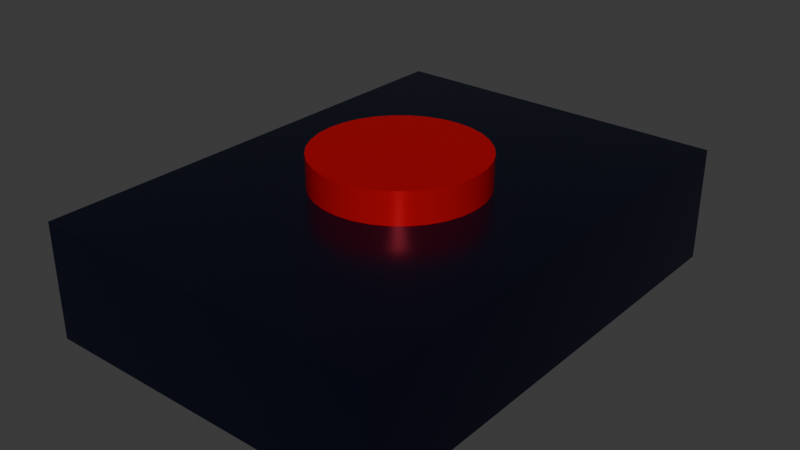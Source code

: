 # Source: button.blend  (saved by Blender 4.2.66; exported with 4.5.12 LTS)
import bpy
from mathutils import Matrix  # noqa: F401  (used for matrix-valued properties, if any)

bpy.ops.wm.read_factory_settings(use_empty=True)
scene = bpy.context.scene
scene.name = 'Scene'

# ---- collections
col_collection = bpy.data.collections.new('Collection'); scene.collection.children.link(col_collection)

# ---- materials (node trees are filled in below, after node groups)
mat_material_002 = bpy.data.materials.new('Material.002')
mat_material_001 = bpy.data.materials.new('Material.001')

# ---- node groups
ng_smooth_by_angle = bpy.data.node_groups.new('Smooth by Angle', 'GeometryNodeTree')
_s = ng_smooth_by_angle.interface.new_socket(name='Mesh', in_out='OUTPUT', socket_type='NodeSocketGeometry')
_s = ng_smooth_by_angle.interface.new_socket(name='Mesh', in_out='INPUT', socket_type='NodeSocketGeometry')
_s = ng_smooth_by_angle.interface.new_socket(name='Angle', in_out='INPUT', socket_type='NodeSocketFloat')
_s.subtype = 'ANGLE'
_s.default_value = 0.5236
_s.min_value = 0.0
_s.max_value = 3.142
_s.description = 'Maximum face angle for smooth edges'
_s = ng_smooth_by_angle.interface.new_socket(name='Ignore Sharpness', in_out='INPUT', socket_type='NodeSocketBool')
_s.force_non_field = True
ng_smooth_by_angle.description = 'Set the sharpness of mesh edges based on the angle between the neighboring faces'
ng_smooth_by_angle.is_modifier = True
_N = ng_smooth_by_angle.nodes; _L = ng_smooth_by_angle.links
n0 = _N.new('GeometryNodeSetShadeSmooth'); n0.name = 'Set Shade Smooth'; n0.location = (120, -80)
n0.domain = 'EDGE'
n1 = _N.new('GeometryNodeSetShadeSmooth'); n1.name = 'Set Shade Smooth.001'; n1.location = (300, -80)
n2 = _N.new('NodeGroupOutput'); n2.name = 'Group Output'; n2.location = (480, -80)
n3 = _N.new('GeometryNodeInputMeshEdgeAngle'); n3.name = 'Edge Angle'; n3.location = (-440, -240)
n4 = _N.new('NodeGroupInput'); n4.name = 'Group Input'; n4.location = (-80, -80)
n5 = _N.new('GeometryNodeInputEdgeSmooth'); n5.name = 'Is Edge Smooth'; n5.location = (-260, -120)
n6 = _N.new('GeometryNodeInputShadeSmooth'); n6.name = 'Is Shade Smooth'; n6.location = (-440, -397)
n7 = _N.new('FunctionNodeCompare'); n7.name = 'Compare'; n7.location = (-260, -260)
n7.operation = 'LESS_EQUAL'
n7.inputs[6].default_value = (0.0, 0.0, 0.0, 0.0)
n7.inputs[7].default_value = (0.0, 0.0, 0.0, 0.0)
n8 = _N.new('FunctionNodeBooleanMath'); n8.name = 'Boolean Math.001'; n8.location = (-80, -260)
n9 = _N.new('NodeGroupInput'); n9.name = 'Group Input.001'; n9.location = (-440, -329)
n10 = _N.new('NodeGroupInput'); n10.name = 'Group Input.002'; n10.location = (-259, -189)
n11 = _N.new('FunctionNodeBooleanMath'); n11.name = 'Boolean Math'; n11.location = (-80, -149)
n11.operation = 'OR'
n12 = _N.new('FunctionNodeBooleanMath'); n12.name = 'Boolean Math.002'; n12.location = (-260, -380)
n12.operation = 'OR'
n13 = _N.new('NodeGroupInput'); n13.name = 'Group Input.003'; n13.location = (-440, -460)
_L.new(n3.outputs[0], n7.inputs[0])
_L.new(n1.outputs[0], n2.inputs[0])
_L.new(n9.outputs[1], n7.inputs[1])
_L.new(n7.outputs[0], n8.inputs[0])
_L.new(n4.outputs[0], n0.inputs[0])
_L.new(n0.outputs[0], n1.inputs[0])
_L.new(n8.outputs[0], n0.inputs[2])
_L.new(n10.outputs[2], n11.inputs[1])
_L.new(n5.outputs[0], n11.inputs[0])
_L.new(n11.outputs[0], n0.inputs[1])
_L.new(n13.outputs[2], n12.inputs[1])
_L.new(n6.outputs[0], n12.inputs[0])
_L.new(n12.outputs[0], n8.inputs[1])
n2.is_active_output = True

# ---- material node trees
mat_material_002.use_nodes = True; mat_material_002.node_tree.nodes.clear()
_N = mat_material_002.node_tree.nodes; _L = mat_material_002.node_tree.links
n0 = _N.new('ShaderNodeBsdfPrincipled'); n0.name = 'Principled BSDF'; n0.location = (10, 300)
n0.inputs[0].default_value = (0.01018, 0.01166, 0.04188, 1.0)
n0.inputs[1].default_value = 0.7371
n0.inputs[2].default_value = 0.2457
n1 = _N.new('ShaderNodeOutputMaterial'); n1.name = 'Material Output'; n1.location = (300, 300)
_L.new(n0.outputs[0], n1.inputs[0])
n1.is_active_output = True
mat_material_001.use_nodes = True; mat_material_001.node_tree.nodes.clear()
_N = mat_material_001.node_tree.nodes; _L = mat_material_001.node_tree.links
n0 = _N.new('ShaderNodeBsdfPrincipled'); n0.name = 'Principled BSDF'; n0.location = (10, 300)
n0.inputs[0].default_value = (0.6937, 0.0, 0.002367, 1.0)
n0.inputs[1].default_value = 0.4
n0.inputs[2].default_value = 0.1943
n1 = _N.new('ShaderNodeOutputMaterial'); n1.name = 'Material Output'; n1.location = (300, 300)
_L.new(n0.outputs[0], n1.inputs[0])
n1.is_active_output = True

# ---- world
world_world = bpy.data.worlds.new('World'); scene.world = world_world
world_world.use_nodes = True; world_world.node_tree.nodes.clear()
_N = world_world.node_tree.nodes; _L = world_world.node_tree.links
n0 = _N.new('ShaderNodeOutputWorld'); n0.name = 'World Output'; n0.location = (300, 300)
n1 = _N.new('ShaderNodeBackground'); n1.name = 'Background'; n1.location = (10, 300)
n1.inputs[0].default_value = (0.05088, 0.05088, 0.05088, 1.0)
_L.new(n1.outputs[0], n0.inputs[0])
n0.is_active_output = True
world_world.color = (0.05088, 0.05088, 0.05088)
world_world.sun_shadow_jitter_overblur = 0.0

# ---- meshes
me_cube_001 = bpy.data.meshes.new('Cube.001')
me_cube_001.from_pydata([(-1.0, -1.0, -1.0), (0.0, 0.3222, 0.1897), (-1.0, -1.0, 1.0), (-1.0, 1.0, -1.0), (0.09279, 0.316, 0.1897), (-1.0, 1.0, 1.0), (1.0, -1.0, -1.0), (0.182, 0.2977, 0.1897), (1.0, -1.0, 1.0), (1.0, 1.0, -1.0), (0.2643, 0.2679, 0.1897), (1.0, 1.0, 1.0), (0.3363, 0.2279, 0.1897), (0.3955, 0.179, 0.1897), (0.4394, 0.1233, 0.1897), (0.4665, 0.06287, 0.1897), (0.4756, 0.0, 0.1897), (0.4665, -0.06287, 0.1897), (0.4394, -0.1233, 0.1897), (0.3955, -0.179, 0.1897), (0.3363, -0.2279, 0.1897), (0.2643, -0.2679, 0.1897), (0.182, -0.2977, 0.1897), (0.09279, -0.316, 0.1897), (0.0, -0.3222, 0.1897), (-0.09279, -0.316, 0.1897), (-0.182, -0.2977, 0.1897), (-0.2643, -0.2679, 0.1897), (-0.3363, -0.2279, 0.1897), (-0.3955, -0.179, 0.1897), (-0.4394, -0.1233, 0.1897), (-0.4665, -0.06287, 0.1897), (-0.4756, 0.0, 0.1897), (-0.4665, 0.06287, 0.1897), (-0.4394, 0.1233, 0.1897), (-0.3955, 0.179, 0.1897), (-0.3363, 0.2279, 0.1897), (-0.2643, 0.2679, 0.1897), (-0.182, 0.2977, 0.1897), (-0.09279, 0.316, 0.1897), (-0.4756, 0.0, 1.0), (-0.4665, 0.06287, 1.0), (-0.4665, -0.06287, 1.0), (-0.3955, -0.179, 1.0), (-0.347, 0.2191, 1.0), (-0.3955, 0.179, 1.0), (-0.3363, -0.2279, 1.0), (-0.4394, -0.1233, 1.0), (-0.4394, 0.1233, 1.0), (-0.182, 0.2977, 1.0), (-0.09279, 0.316, 1.0), (-0.2643, 0.2679, 1.0), (0.09279, 0.316, 1.0), (0.0, 0.3222, 1.0), (0.2643, 0.2679, 1.0), (0.182, 0.2977, 1.0), (-0.3363, 0.2279, 1.0), (-0.2643, -0.2679, 1.0), (-0.09279, -0.316, 1.0), (0.0, -0.3222, 1.0), (-0.182, -0.2977, 1.0), (0.2643, -0.2679, 1.0), (0.182, -0.2977, 1.0), (0.09279, -0.316, 1.0), (0.3955, -0.179, 1.0), (0.347, -0.2191, 1.0), (0.3955, 0.179, 1.0), (0.4756, 0.0, 1.0), (0.4665, -0.06287, 1.0), (0.4665, 0.06287, 1.0), (0.4394, 0.1233, 1.0), (0.3363, -0.2279, 1.0), (0.4394, -0.1233, 1.0), (0.3363, 0.2279, 1.0)], [], [(0, 2, 5, 3), (3, 5, 11, 9), (9, 11, 8, 6), (6, 8, 2, 0), (3, 9, 6, 0), (45, 44, 5, 2, 8, 65, 71, 61, 62, 63, 59, 58, 60, 57, 46, 43, 47, 42, 40, 41, 48), (64, 65, 8, 11, 5, 44, 56, 51, 49, 50, 53, 52, 55, 54, 73, 66, 70, 69, 67, 68, 72), (53, 1, 4, 52), (52, 4, 7, 55), (55, 7, 10, 54), (54, 10, 12, 73), (73, 12, 13, 66), (13, 14, 70, 66), (14, 15, 69, 70), (15, 16, 67, 69), (16, 17, 68, 67), (17, 18, 72, 68), (18, 19, 64, 72), (19, 20, 71, 65, 64), (20, 21, 61, 71), (21, 22, 62, 61), (22, 23, 63, 62), (23, 24, 59, 63), (24, 25, 58, 59), (25, 26, 60, 58), (26, 27, 57, 60), (27, 28, 46, 57), (28, 29, 43, 46), (43, 29, 30, 47), (47, 30, 31, 42), (42, 31, 32, 40), (40, 32, 33, 41), (41, 33, 34, 48), (48, 34, 35, 45), (45, 35, 36, 56, 44), (56, 36, 37, 51), (51, 37, 38, 49), (49, 38, 39, 50), (50, 39, 1, 53), (31, 30, 29, 28, 27, 26, 25, 24, 23, 22, 21, 20, 19, 18, 17, 16, 15, 14, 13, 12, 10, 7, 4, 1, 39, 38, 37, 36, 35, 34, 33, 32)])
_uv = me_cube_001.uv_layers.new(name='UVMap')
_uv.uv.foreach_set('vector', [0.375, 0.0, 0.625, 0.0, 0.625, 0.25, 0.375, 0.25, 0.375, 0.25, 0.625, 0.25, 0.625, 0.5, 0.375, 0.5, 0.375, 0.5, 0.625, 0.5, 0.625, 0.75, 0.375, 0.75, 0.375, 0.75, 0.625, 0.75, 0.625, 1.0, 0.375, 1.0, 0.125, 0.5, 0.375, 0.5, 0.375, 0.75, 0.125, 0.75, 0.7994, 0.6026, 0.7934, 0.5976, 0.875, 0.5, 0.875, 0.75, 0.625, 0.75, 0.7066, 0.6524, 0.708, 0.6535, 0.717, 0.6585, 0.7272, 0.6622, 0.7384, 0.6645, 0.75, 0.6653, 0.7616, 0.6645, 0.7728, 0.6622, 0.783, 0.6585, 0.792, 0.6535, 0.7994, 0.6474, 0.8049, 0.6404, 0.8083, 0.6329, 0.8095, 0.625, 0.8083, 0.6171, 0.8049, 0.6096, 0.7006, 0.6474, 0.7066, 0.6524, 0.625, 0.75, 0.625, 0.5, 0.875, 0.5, 0.7934, 0.5976, 0.792, 0.5965, 0.783, 0.5915, 0.7728, 0.5878, 0.7616, 0.5855, 0.75, 0.5847, 0.7384, 0.5855, 0.7272, 0.5878, 0.717, 0.5915, 0.708, 0.5965, 0.7006, 0.6026, 0.6951, 0.6096, 0.6917, 0.6171, 0.6905, 0.625, 0.6917, 0.6329, 0.6951, 0.6404, 1.0, 0.91, 1.0, 0.5, 0.9688, 0.5, 0.9688, 0.91, 0.9688, 0.91, 0.9688, 0.5, 0.9375, 0.5, 0.9375, 0.91, 0.9375, 0.91, 0.9375, 0.5, 0.9062, 0.5, 0.9062, 0.91, 0.9062, 0.91, 0.9062, 0.5, 0.875, 0.5, 0.875, 0.91, 0.875, 0.91, 0.875, 0.5, 0.8438, 0.5, 0.8438, 0.91, 0.8438, 0.5, 0.8125, 0.5, 0.8125, 0.91, 0.8438, 0.91, 0.8125, 0.5, 0.7812, 0.5, 0.7812, 0.91, 0.8125, 0.91, 0.7812, 0.5, 0.75, 0.5, 0.75, 0.91, 0.7812, 0.91, 0.75, 0.5, 0.7188, 0.5, 0.7188, 0.91, 0.75, 0.91, 0.7188, 0.5, 0.6875, 0.5, 0.6875, 0.91, 0.7188, 0.91, 0.6875, 0.5, 0.6562, 0.5, 0.6562, 0.91, 0.6875, 0.91, 0.6562, 0.5, 0.625, 0.5, 0.625, 0.91, 0.6306, 0.91, 0.6562, 0.91, 0.625, 0.5, 0.5938, 0.5, 0.5938, 0.91, 0.625, 0.91, 0.5938, 0.5, 0.5625, 0.5, 0.5625, 0.91, 0.5938, 0.91, 0.5625, 0.5, 0.5312, 0.5, 0.5312, 0.91, 0.5625, 0.91, 0.5312, 0.5, 0.5, 0.5, 0.5, 0.91, 0.5312, 0.91, 0.5, 0.5, 0.4688, 0.5, 0.4688, 0.91, 0.5, 0.91, 0.4688, 0.5, 0.4375, 0.5, 0.4375, 0.91, 0.4688, 0.91, 0.4375, 0.5, 0.4062, 0.5, 0.4062, 0.91, 0.4375, 0.91, 0.4062, 0.5, 0.375, 0.5, 0.375, 0.91, 0.4062, 0.91, 0.375, 0.5, 0.3438, 0.5, 0.3438, 0.91, 0.375, 0.91, 0.3438, 0.91, 0.3438, 0.5, 0.3125, 0.5, 0.3125, 0.91, 0.3125, 0.91, 0.3125, 0.5, 0.2812, 0.5, 0.2812, 0.91, 0.2812, 0.91, 0.2812, 0.5, 0.25, 0.5, 0.25, 0.91, 0.25, 0.91, 0.25, 0.5, 0.2188, 0.5, 0.2188, 0.91, 0.2188, 0.91, 0.2188, 0.5, 0.1875, 0.5, 0.1875, 0.91, 0.1875, 0.91, 0.1875, 0.5, 0.1562, 0.5, 0.1562, 0.91, 0.1562, 0.91, 0.1562, 0.5, 0.125, 0.5, 0.125, 0.91, 0.1306, 0.91, 0.125, 0.91, 0.125, 0.5, 0.09375, 0.5, 0.09375, 0.91, 0.09375, 0.91, 0.09375, 0.5, 0.0625, 0.5, 0.0625, 0.91, 0.0625, 0.91, 0.0625, 0.5, 0.03125, 0.5, 0.03125, 0.91, 0.03125, 0.91, 0.03125, 0.5, 0.0, 0.5, 0.0, 0.91, 0.5146, 0.2032, 0.5283, 0.1582, 0.5504, 0.1167, 0.5803, 0.08029, 0.6167, 0.05045, 0.6582, 0.02827, 0.7032, 0.01461, 0.75, 0.01, 0.7968, 0.01461, 0.8418, 0.02827, 0.8833, 0.05045, 0.9197, 0.08029, 0.9496, 0.1167, 0.9717, 0.1582, 0.9854, 0.2032, 0.99, 0.25, 0.9854, 0.2968, 0.9717, 0.3418, 0.9496, 0.3833, 0.9197, 0.4197, 0.8833, 0.4496, 0.8418, 0.4717, 0.7968, 0.4854, 0.75, 0.49, 0.7032, 0.4854, 0.6582, 0.4717, 0.6167, 0.4496, 0.5803, 0.4197, 0.5504, 0.3833, 0.5283, 0.3418, 0.5146, 0.2968, 0.51, 0.25])
me_cube_001.materials.append(mat_material_002)
me_cube_001.update()
me_cylinder = bpy.data.meshes.new('Cylinder')
me_cylinder.from_pydata([(0.0, 1.0, -1.0), (0.0, 1.0, 1.0), (0.1951, 0.9808, -1.0), (0.1951, 0.9808, 1.0), (0.3827, 0.9239, -1.0), (0.3827, 0.9239, 1.0), (0.5556, 0.8315, -1.0), (0.5556, 0.8315, 1.0), (0.7071, 0.7071, -1.0), (0.7071, 0.7071, 1.0), (0.8315, 0.5556, -1.0), (0.8315, 0.5556, 1.0), (0.9239, 0.3827, -1.0), (0.9239, 0.3827, 1.0), (0.9808, 0.1951, -1.0), (0.9808, 0.1951, 1.0), (1.0, 0.0, -1.0), (1.0, 0.0, 1.0), (0.9808, -0.1951, -1.0), (0.9808, -0.1951, 1.0), (0.9239, -0.3827, -1.0), (0.9239, -0.3827, 1.0), (0.8315, -0.5556, -1.0), (0.8315, -0.5556, 1.0), (0.7071, -0.7071, -1.0), (0.7071, -0.7071, 1.0), (0.5556, -0.8315, -1.0), (0.5556, -0.8315, 1.0), (0.3827, -0.9239, -1.0), (0.3827, -0.9239, 1.0), (0.1951, -0.9808, -1.0), (0.1951, -0.9808, 1.0), (0.0, -1.0, -1.0), (0.0, -1.0, 1.0), (-0.1951, -0.9808, -1.0), (-0.1951, -0.9808, 1.0), (-0.3827, -0.9239, -1.0), (-0.3827, -0.9239, 1.0), (-0.5556, -0.8315, -1.0), (-0.5556, -0.8315, 1.0), (-0.7071, -0.7071, -1.0), (-0.7071, -0.7071, 1.0), (-0.8315, -0.5556, -1.0), (-0.8315, -0.5556, 1.0), (-0.9239, -0.3827, -1.0), (-0.9239, -0.3827, 1.0), (-0.9808, -0.1951, -1.0), (-0.9808, -0.1951, 1.0), (-1.0, 0.0, -1.0), (-1.0, 0.0, 1.0), (-0.9808, 0.1951, -1.0), (-0.9808, 0.1951, 1.0), (-0.9239, 0.3827, -1.0), (-0.9239, 0.3827, 1.0), (-0.8315, 0.5556, -1.0), (-0.8315, 0.5556, 1.0), (-0.7071, 0.7071, -1.0), (-0.7071, 0.7071, 1.0), (-0.5556, 0.8315, -1.0), (-0.5556, 0.8315, 1.0), (-0.3827, 0.9239, -1.0), (-0.3827, 0.9239, 1.0), (-0.1951, 0.9808, -1.0), (-0.1951, 0.9808, 1.0)], [], [(0, 1, 3, 2), (2, 3, 5, 4), (4, 5, 7, 6), (6, 7, 9, 8), (8, 9, 11, 10), (10, 11, 13, 12), (12, 13, 15, 14), (14, 15, 17, 16), (16, 17, 19, 18), (18, 19, 21, 20), (20, 21, 23, 22), (22, 23, 25, 24), (24, 25, 27, 26), (26, 27, 29, 28), (28, 29, 31, 30), (30, 31, 33, 32), (32, 33, 35, 34), (34, 35, 37, 36), (36, 37, 39, 38), (38, 39, 41, 40), (40, 41, 43, 42), (42, 43, 45, 44), (44, 45, 47, 46), (46, 47, 49, 48), (48, 49, 51, 50), (50, 51, 53, 52), (52, 53, 55, 54), (54, 55, 57, 56), (56, 57, 59, 58), (58, 59, 61, 60), (3, 1, 63, 61, 59, 57, 55, 53, 51, 49, 47, 45, 43, 41, 39, 37, 35, 33, 31, 29, 27, 25, 23, 21, 19, 17, 15, 13, 11, 9, 7, 5), (60, 61, 63, 62), (62, 63, 1, 0), (0, 2, 4, 6, 8, 10, 12, 14, 16, 18, 20, 22, 24, 26, 28, 30, 32, 34, 36, 38, 40, 42, 44, 46, 48, 50, 52, 54, 56, 58, 60, 62)])
me_cylinder.polygons.foreach_set('use_smooth', [True] * 34)
_uv = me_cylinder.uv_layers.new(name='UVMap')
_uv.uv.foreach_set('vector', [1.0, 0.5, 1.0, 1.0, 0.9688, 1.0, 0.9688, 0.5, 0.9688, 0.5, 0.9688, 1.0, 0.9375, 1.0, 0.9375, 0.5, 0.9375, 0.5, 0.9375, 1.0, 0.9062, 1.0, 0.9062, 0.5, 0.9062, 0.5, 0.9062, 1.0, 0.875, 1.0, 0.875, 0.5, 0.875, 0.5, 0.875, 1.0, 0.8438, 1.0, 0.8438, 0.5, 0.8438, 0.5, 0.8438, 1.0, 0.8125, 1.0, 0.8125, 0.5, 0.8125, 0.5, 0.8125, 1.0, 0.7812, 1.0, 0.7812, 0.5, 0.7812, 0.5, 0.7812, 1.0, 0.75, 1.0, 0.75, 0.5, 0.75, 0.5, 0.75, 1.0, 0.7188, 1.0, 0.7188, 0.5, 0.7188, 0.5, 0.7188, 1.0, 0.6875, 1.0, 0.6875, 0.5, 0.6875, 0.5, 0.6875, 1.0, 0.6562, 1.0, 0.6562, 0.5, 0.6562, 0.5, 0.6562, 1.0, 0.625, 1.0, 0.625, 0.5, 0.625, 0.5, 0.625, 1.0, 0.5938, 1.0, 0.5938, 0.5, 0.5938, 0.5, 0.5938, 1.0, 0.5625, 1.0, 0.5625, 0.5, 0.5625, 0.5, 0.5625, 1.0, 0.5312, 1.0, 0.5312, 0.5, 0.5312, 0.5, 0.5312, 1.0, 0.5, 1.0, 0.5, 0.5, 0.5, 0.5, 0.5, 1.0, 0.4688, 1.0, 0.4688, 0.5, 0.4688, 0.5, 0.4688, 1.0, 0.4375, 1.0, 0.4375, 0.5, 0.4375, 0.5, 0.4375, 1.0, 0.4062, 1.0, 0.4062, 0.5, 0.4062, 0.5, 0.4062, 1.0, 0.375, 1.0, 0.375, 0.5, 0.375, 0.5, 0.375, 1.0, 0.3438, 1.0, 0.3438, 0.5, 0.3438, 0.5, 0.3438, 1.0, 0.3125, 1.0, 0.3125, 0.5, 0.3125, 0.5, 0.3125, 1.0, 0.2812, 1.0, 0.2812, 0.5, 0.2812, 0.5, 0.2812, 1.0, 0.25, 1.0, 0.25, 0.5, 0.25, 0.5, 0.25, 1.0, 0.2188, 1.0, 0.2188, 0.5, 0.2188, 0.5, 0.2188, 1.0, 0.1875, 1.0, 0.1875, 0.5, 0.1875, 0.5, 0.1875, 1.0, 0.1562, 1.0, 0.1562, 0.5, 0.1562, 0.5, 0.1562, 1.0, 0.125, 1.0, 0.125, 0.5, 0.125, 0.5, 0.125, 1.0, 0.09375, 1.0, 0.09375, 0.5, 0.09375, 0.5, 0.09375, 1.0, 0.0625, 1.0, 0.0625, 0.5, 0.2968, 0.4854, 0.25, 0.49, 0.2032, 0.4854, 0.1582, 0.4717, 0.1167, 0.4496, 0.08029, 0.4197, 0.05045, 0.3833, 0.02827, 0.3418, 0.01461, 0.2968, 0.01, 0.25, 0.01461, 0.2032, 0.02827, 0.1582, 0.05045, 0.1167, 0.08029, 0.08029, 0.1167, 0.05045, 0.1582, 0.02827, 0.2032, 0.01461, 0.25, 0.01, 0.2968, 0.01461, 0.3418, 0.02827, 0.3833, 0.05045, 0.4197, 0.08029, 0.4496, 0.1167, 0.4717, 0.1582, 0.4854, 0.2032, 0.49, 0.25, 0.4854, 0.2968, 0.4717, 0.3418, 0.4496, 0.3833, 0.4197, 0.4197, 0.3833, 0.4496, 0.3418, 0.4717, 0.0625, 0.5, 0.0625, 1.0, 0.03125, 1.0, 0.03125, 0.5, 0.03125, 0.5, 0.03125, 1.0, 0.0, 1.0, 0.0, 0.5, 0.75, 0.49, 0.7968, 0.4854, 0.8418, 0.4717, 0.8833, 0.4496, 0.9197, 0.4197, 0.9496, 0.3833, 0.9717, 0.3418, 0.9854, 0.2968, 0.99, 0.25, 0.9854, 0.2032, 0.9717, 0.1582, 0.9496, 0.1167, 0.9197, 0.08029, 0.8833, 0.05045, 0.8418, 0.02827, 0.7968, 0.01461, 0.75, 0.01, 0.7032, 0.01461, 0.6582, 0.02827, 0.6167, 0.05045, 0.5803, 0.08029, 0.5504, 0.1167, 0.5283, 0.1582, 0.5146, 0.2032, 0.51, 0.25, 0.5146, 0.2968, 0.5283, 0.3418, 0.5504, 0.3833, 0.5803, 0.4197, 0.6167, 0.4496, 0.6582, 0.4717, 0.7032, 0.4854])
me_cylinder.materials.append(mat_material_001)
me_cylinder.update()

# ---- objects
ob_cube = bpy.data.objects.new('Cube', me_cube_001)
ob_cylinder = bpy.data.objects.new('Cylinder', me_cylinder)

# ---- transforms, parenting, visibility, modifiers, constraints
ob_cube.location = (0.0, 0.0, 0.0)
ob_cube.scale = (1.57, 2.176, 0.512)
ob_cylinder.location = (0.0, 0.0, 0.5442)
ob_cylinder.scale = (0.7468, 0.7468, 0.253)
_m = ob_cylinder.modifiers.new('Smooth by Angle', 'NODES')
_m.node_group = ng_smooth_by_angle
_gi = [s.identifier for s in ng_smooth_by_angle.interface.items_tree if s.item_type == 'SOCKET' and s.in_out == 'INPUT']
_m[_gi[1]] = 1.342  # Angle
_m.use_pin_to_last = True
_m.show_group_selector = False

# ---- collection membership
col_collection.objects.link(ob_cube)
col_collection.objects.link(ob_cylinder)

# ---- scene / render settings (as saved in the file)
scene.frame_start = 1; scene.frame_end = 250; scene.frame_set(1)
scene.render.engine = 'BLENDER_EEVEE_NEXT'
bpy.context.view_layer.update()

# ---- added for rendering (the .blend has no active camera and no usable light): camera, sun
cam_auto = bpy.data.cameras.new('AutoCamera')
cam_auto.lens = 50.0
cam_auto.sensor_width = 36.0
cam_auto.clip_end = 1000.0
ob_auto_camera = bpy.data.objects.new('AutoCamera', cam_auto)
scene.collection.objects.link(ob_auto_camera)
ob_auto_camera.location = (5.11052, -6.13262, 4.23101)
ob_auto_camera.rotation_euler = (1.09748, -7.21219e-08, 0.694738)
scene.camera = ob_auto_camera
light_auto_sun = bpy.data.lights.new('AutoSun', 'SUN')
light_auto_sun.energy = 3.0
light_auto_sun.angle = 0.0523599
ob_auto_sun = bpy.data.objects.new('AutoSun', light_auto_sun)
scene.collection.objects.link(ob_auto_sun)
ob_auto_sun.rotation_euler = (0.872665, 0.174533, 0.523599)
bpy.context.view_layer.update()

